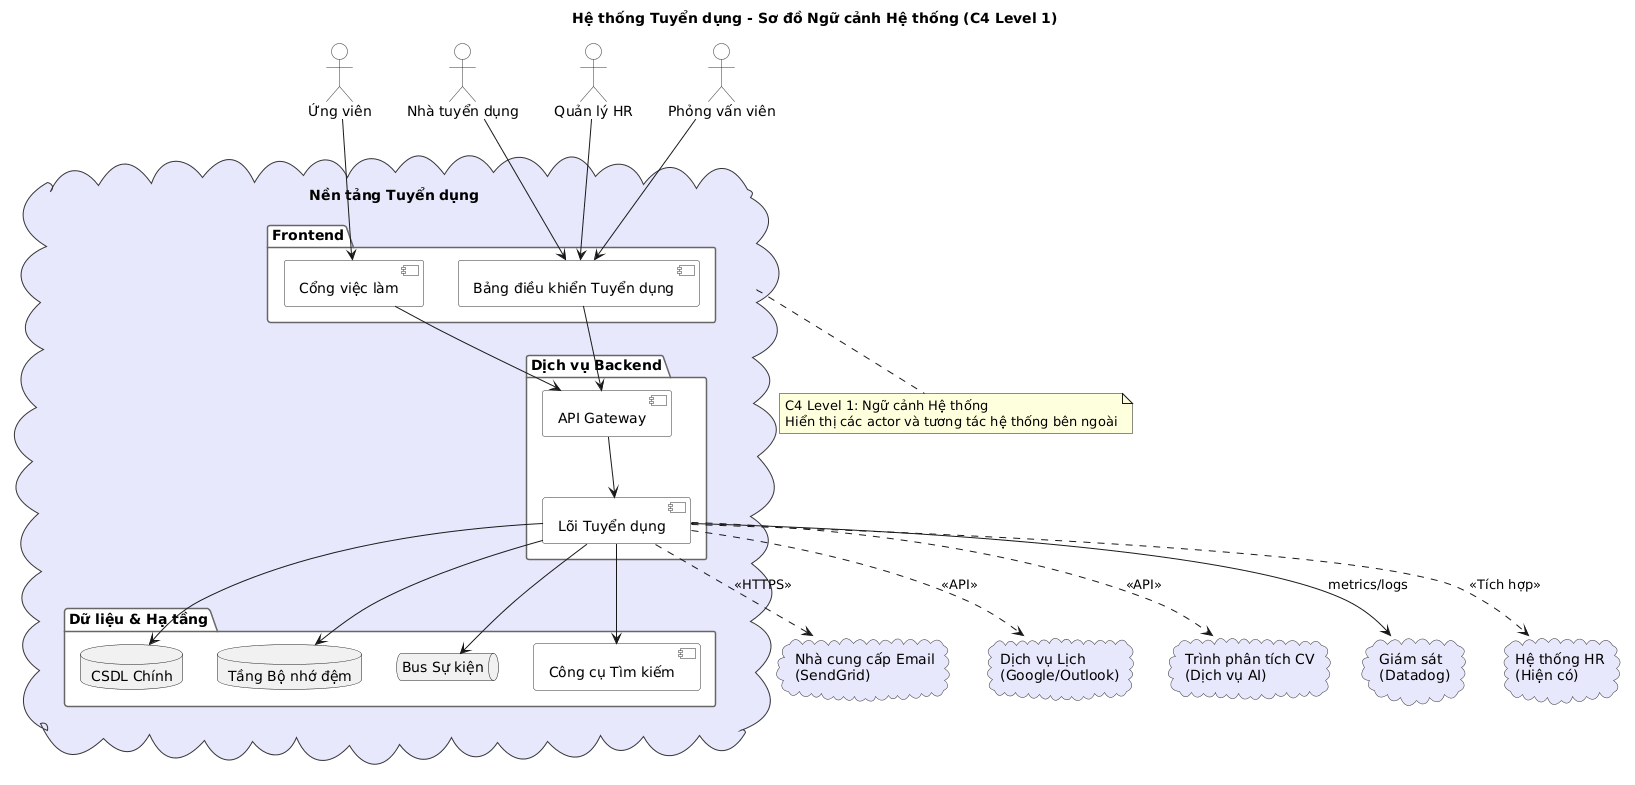

The diagram above was rendered by PlantUML. Its source (embedded in the PNG):
@startuml
' ============================================================
' Hệ thống Tuyển dụng - Tổng quan Kiến trúc (C4 Level 1)
' Ngữ cảnh hệ thống cấp cao
' ============================================================

skinparam actor {
  BackgroundColor #F8F8F8
  BorderColor #333333
}
skinparam component {
  BackgroundColor #F8F8F8
  BorderColor #333333
}
skinparam package {
  BackgroundColor #FFFFFF
  BorderColor #666666
}
skinparam cloud {
  BackgroundColor #E8E8FD
  BorderColor #333333
}

title Hệ thống Tuyển dụng - Sơ đồ Ngữ cảnh Hệ thống (C4 Level 1)

' --- Người ---
actor "Ứng viên" as candidate
actor "Nhà tuyển dụng" as recruiter
actor "Quản lý HR" as hr
actor "Phỏng vấn viên" as interviewer

' --- Hệ thống của chúng tôi ---
cloud "Nền tảng Tuyển dụng" as system {
  package "Frontend" {
    [Cổng việc làm] as portal
    [Bảng điều khiển Tuyển dụng] as dashboard
  }

  package "Dịch vụ Backend" {
    [API Gateway] as gw
    [Lõi Tuyển dụng] as core
  }

  package "Dữ liệu & Hạ tầng" {
    database "CSDL Chính" as db
    database "Tầng Bộ nhớ đệm" as cache
    queue "Bus Sự kiện" as mq
    [Công cụ Tìm kiếm] as search
  }
}

' --- Hệ thống bên ngoài ---
cloud "Nhà cung cấp Email\n(SendGrid)" as email
cloud "Dịch vụ Lịch\n(Google/Outlook)" as calendar
cloud "Trình phân tích CV\n(Dịch vụ AI)" as parser
cloud "Giám sát\n(Datadog)" as monitoring
cloud "Hệ thống HR\n(Hiện có)" as hrSystem

' --- Quan hệ ---
candidate --> portal
recruiter --> dashboard
hr --> dashboard
interviewer --> dashboard

portal --> gw
dashboard --> gw

gw --> core

core --> db
core --> cache
core --> mq
core --> search

core ..> email : <<HTTPS>>
core ..> calendar : <<API>>
core ..> parser : <<API>>
core ..> hrSystem : <<Tích hợp>>

core --> monitoring : metrics/logs

note bottom of system
  C4 Level 1: Ngữ cảnh Hệ thống
  Hiển thị các actor và tương tác hệ thống bên ngoài
end note

@enduml